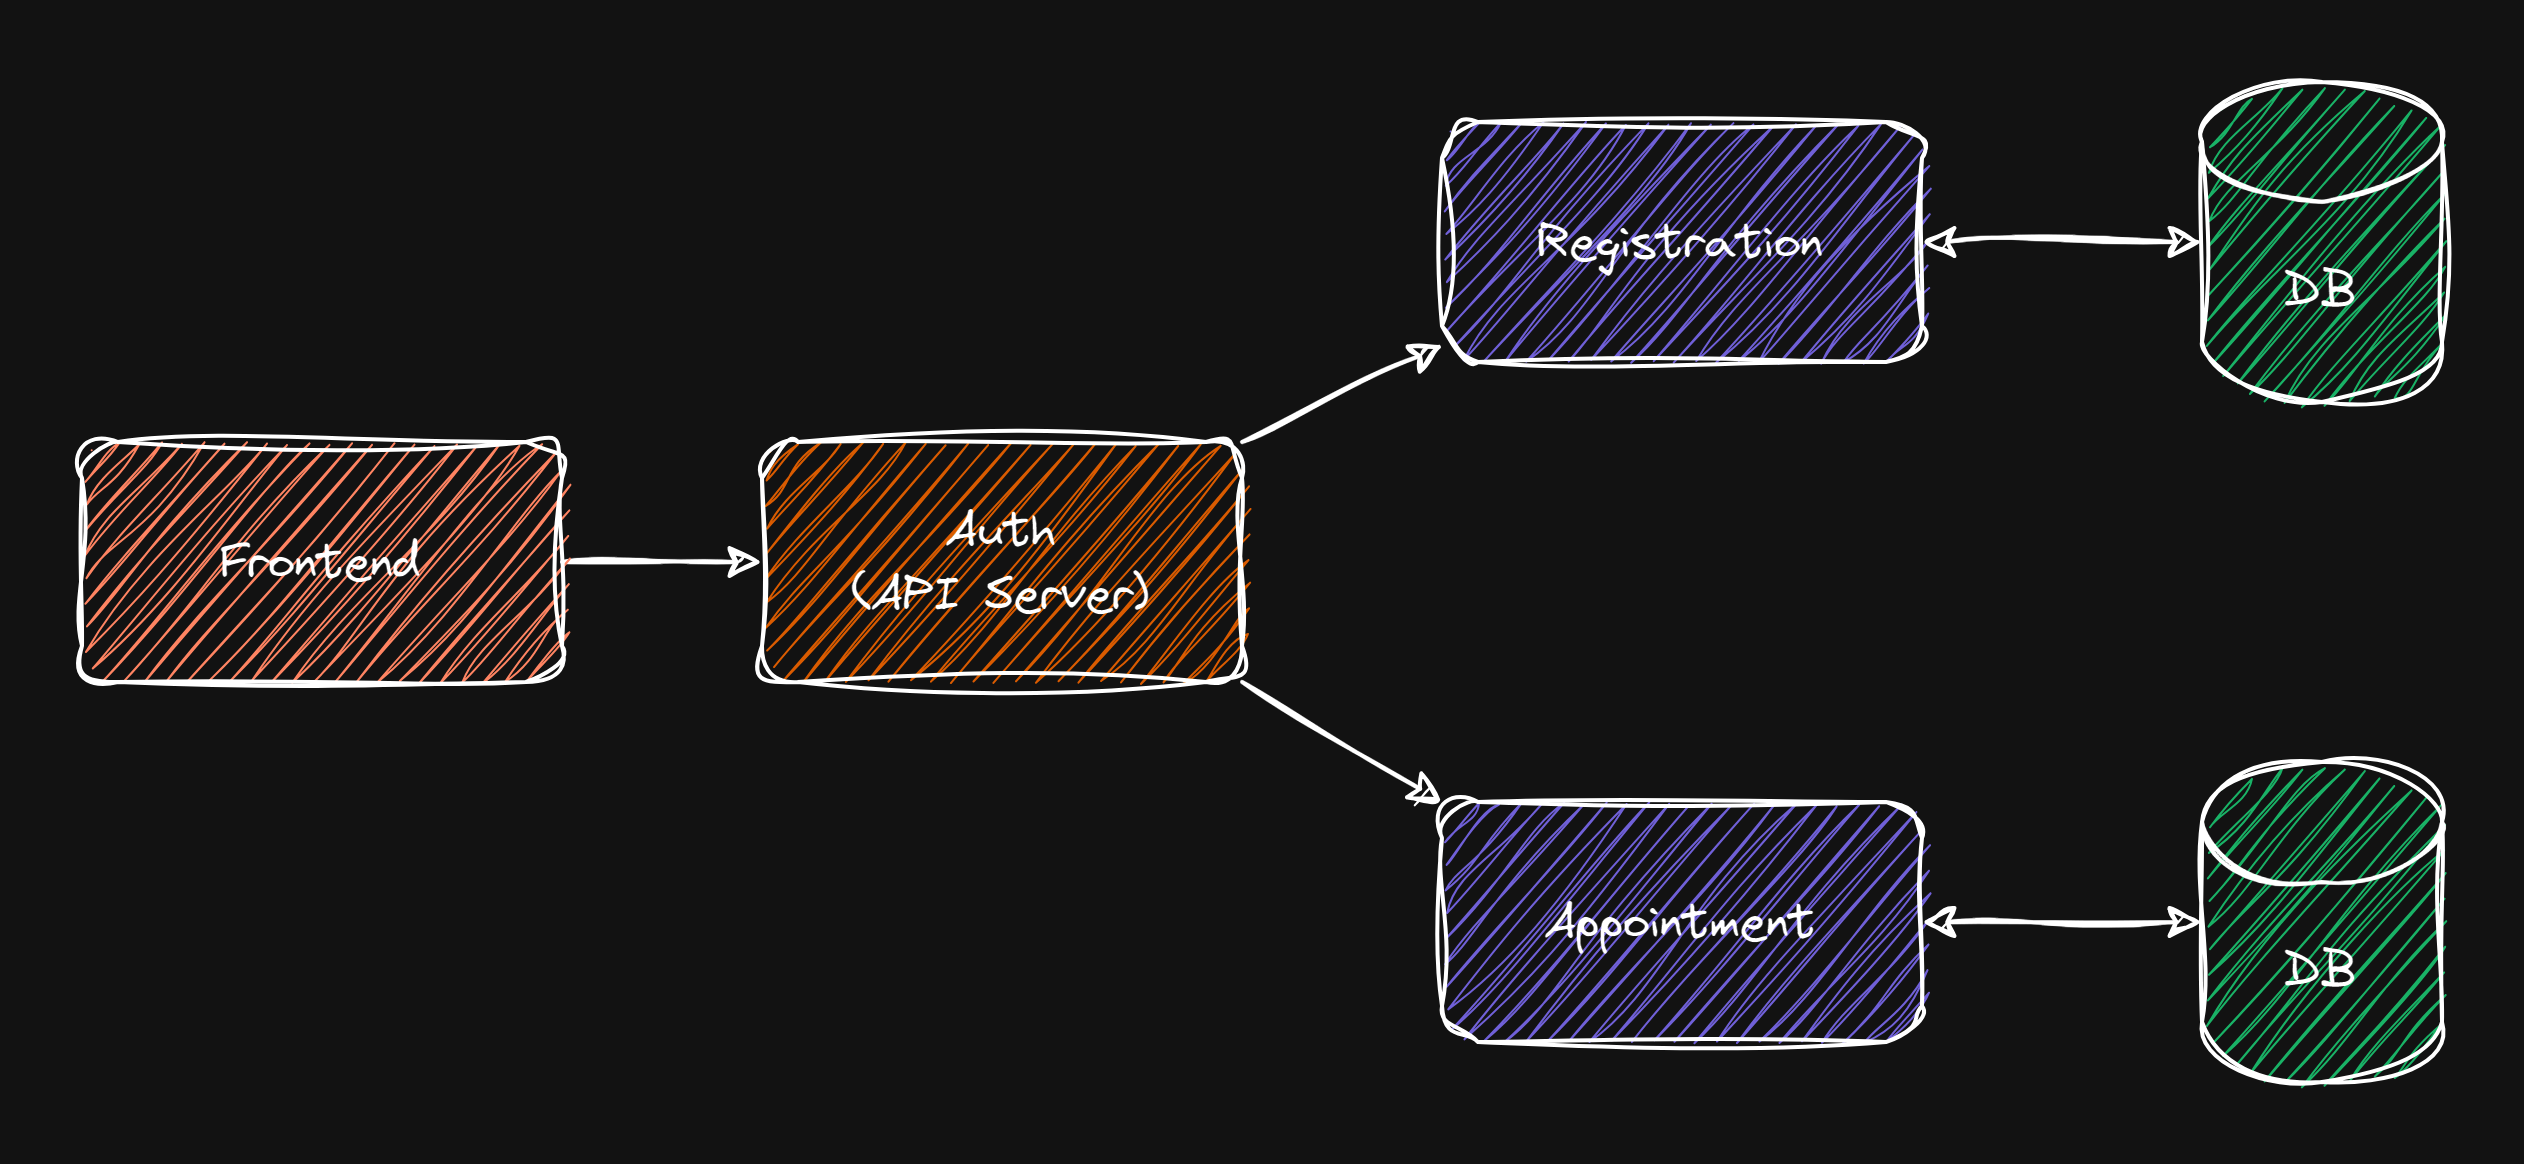

The diagram above was exported from draw.io. Its source (the exported page's mxGraphModel, read from the mxfile embedded in the PNG):
<mxGraphModel dx="428" dy="262" grid="1" gridSize="10" guides="1" tooltips="1" connect="1" arrows="1" fold="1" page="1" pageScale="1" pageWidth="827" pageHeight="1169" math="0" shadow="0">
  <root>
    <mxCell id="0" />
    <mxCell id="1" parent="0" />
    <mxCell id="ZcB99bAIg6Paqe7TpS8--14" style="rounded=0;orthogonalLoop=1;jettySize=auto;html=1;exitX=1;exitY=0.5;exitDx=0;exitDy=0;entryX=0;entryY=0.5;entryDx=0;entryDy=0;sketch=1;curveFitting=1;jiggle=2;strokeColor=#000000;fontColor=#000000;labelBackgroundColor=none;" edge="1" parent="1" source="ZcB99bAIg6Paqe7TpS8--1" target="ZcB99bAIg6Paqe7TpS8--5">
      <mxGeometry relative="1" as="geometry" />
    </mxCell>
    <mxCell id="ZcB99bAIg6Paqe7TpS8--1" value="&lt;font data-font-src=&quot;https://virgil.excalidraw.com/Virgil.woff2&quot; face=&quot;Virgil&quot;&gt;Frontend&lt;/font&gt;" style="rounded=1;whiteSpace=wrap;html=1;sketch=1;curveFitting=1;jiggle=2;glass=0;shadow=0;fillColor=#FF2200;strokeColor=#000000;fontColor=#000000;labelBackgroundColor=none;" vertex="1" parent="1">
      <mxGeometry x="140" y="200" width="120" height="60" as="geometry" />
    </mxCell>
    <mxCell id="ZcB99bAIg6Paqe7TpS8--3" value="&lt;font data-font-src=&quot;https://virgil.excalidraw.com/Virgil.woff2&quot; face=&quot;Virgil&quot;&gt;Appointment&lt;/font&gt;" style="rounded=1;whiteSpace=wrap;html=1;sketch=1;curveFitting=1;jiggle=2;glass=0;shadow=0;fillColor=#9787FF;strokeColor=#000000;fontColor=#000000;labelBackgroundColor=none;" vertex="1" parent="1">
      <mxGeometry x="480" y="290" width="120" height="60" as="geometry" />
    </mxCell>
    <mxCell id="ZcB99bAIg6Paqe7TpS8--4" value="&lt;font data-font-src=&quot;https://virgil.excalidraw.com/Virgil.woff2&quot; face=&quot;Virgil&quot;&gt;Registration&lt;/font&gt;" style="rounded=1;whiteSpace=wrap;html=1;sketch=1;curveFitting=1;jiggle=2;glass=0;shadow=0;fillColor=#9787FF;strokeColor=#000000;fontColor=#000000;labelBackgroundColor=none;" vertex="1" parent="1">
      <mxGeometry x="480" y="120" width="120" height="60" as="geometry" />
    </mxCell>
    <mxCell id="ZcB99bAIg6Paqe7TpS8--13" style="rounded=0;orthogonalLoop=1;jettySize=auto;html=1;exitX=1;exitY=1;exitDx=0;exitDy=0;entryX=0;entryY=0;entryDx=0;entryDy=0;sketch=1;curveFitting=1;jiggle=2;shadow=0;strokeColor=#000000;fontColor=#000000;labelBackgroundColor=none;" edge="1" parent="1" source="ZcB99bAIg6Paqe7TpS8--5" target="ZcB99bAIg6Paqe7TpS8--3">
      <mxGeometry relative="1" as="geometry" />
    </mxCell>
    <mxCell id="ZcB99bAIg6Paqe7TpS8--5" value="&lt;font data-font-src=&quot;https://virgil.excalidraw.com/Virgil.woff2&quot; face=&quot;Virgil&quot;&gt;Auth&lt;br&gt;(API Server)&lt;/font&gt;" style="rounded=1;whiteSpace=wrap;html=1;glass=0;shadow=0;fillColor=#FF8000;sketch=1;curveFitting=1;jiggle=2;strokeColor=#000000;fontColor=#000000;labelBackgroundColor=none;" vertex="1" parent="1">
      <mxGeometry x="310" y="200" width="120" height="60" as="geometry" />
    </mxCell>
    <mxCell id="ZcB99bAIg6Paqe7TpS8--11" style="orthogonalLoop=1;jettySize=auto;html=1;exitX=1;exitY=0;exitDx=0;exitDy=0;entryX=0.002;entryY=0.929;entryDx=0;entryDy=0;sketch=1;curveFitting=1;jiggle=2;entryPerimeter=0;rounded=0;strokeColor=#000000;fontColor=#000000;labelBackgroundColor=none;" edge="1" parent="1" source="ZcB99bAIg6Paqe7TpS8--5" target="ZcB99bAIg6Paqe7TpS8--4">
      <mxGeometry relative="1" as="geometry">
        <mxPoint x="250" y="240" as="sourcePoint" />
        <mxPoint x="304" y="240" as="targetPoint" />
      </mxGeometry>
    </mxCell>
    <mxCell id="ZcB99bAIg6Paqe7TpS8--17" value="DB" style="shape=cylinder3;whiteSpace=wrap;html=1;boundedLbl=1;backgroundOutline=1;size=15;sketch=1;curveFitting=1;jiggle=2;fillColor=#00994D;fontFamily=Virgil;fontSource=https%3A%2F%2Fvirgil.excalidraw.com%2FVirgil.woff2;strokeColor=#000000;fontColor=#000000;labelBackgroundColor=none;" vertex="1" parent="1">
      <mxGeometry x="670" y="110" width="60" height="80" as="geometry" />
    </mxCell>
    <mxCell id="ZcB99bAIg6Paqe7TpS8--18" style="rounded=0;orthogonalLoop=1;jettySize=auto;html=1;exitX=1;exitY=0.5;exitDx=0;exitDy=0;entryX=0;entryY=0.5;entryDx=0;entryDy=0;entryPerimeter=0;sketch=1;curveFitting=1;jiggle=2;startArrow=classic;startFill=1;strokeColor=#000000;fontColor=#000000;labelBackgroundColor=none;" edge="1" parent="1" source="ZcB99bAIg6Paqe7TpS8--4" target="ZcB99bAIg6Paqe7TpS8--17">
      <mxGeometry relative="1" as="geometry" />
    </mxCell>
    <mxCell id="ZcB99bAIg6Paqe7TpS8--19" value="DB" style="shape=cylinder3;whiteSpace=wrap;html=1;boundedLbl=1;backgroundOutline=1;size=15;sketch=1;curveFitting=1;jiggle=2;fillColor=#00994D;fontFamily=Virgil;fontSource=https%3A%2F%2Fvirgil.excalidraw.com%2FVirgil.woff2;strokeColor=#000000;fontColor=#000000;labelBackgroundColor=none;" vertex="1" parent="1">
      <mxGeometry x="670" y="280" width="60" height="80" as="geometry" />
    </mxCell>
    <mxCell id="ZcB99bAIg6Paqe7TpS8--20" style="rounded=0;orthogonalLoop=1;jettySize=auto;html=1;exitX=1;exitY=0.5;exitDx=0;exitDy=0;entryX=0;entryY=0.5;entryDx=0;entryDy=0;entryPerimeter=0;sketch=1;curveFitting=1;jiggle=2;startArrow=classic;startFill=1;strokeColor=#000000;fontColor=#000000;labelBackgroundColor=none;" edge="1" parent="1" source="ZcB99bAIg6Paqe7TpS8--3" target="ZcB99bAIg6Paqe7TpS8--19">
      <mxGeometry relative="1" as="geometry" />
    </mxCell>
  </root>
</mxGraphModel>